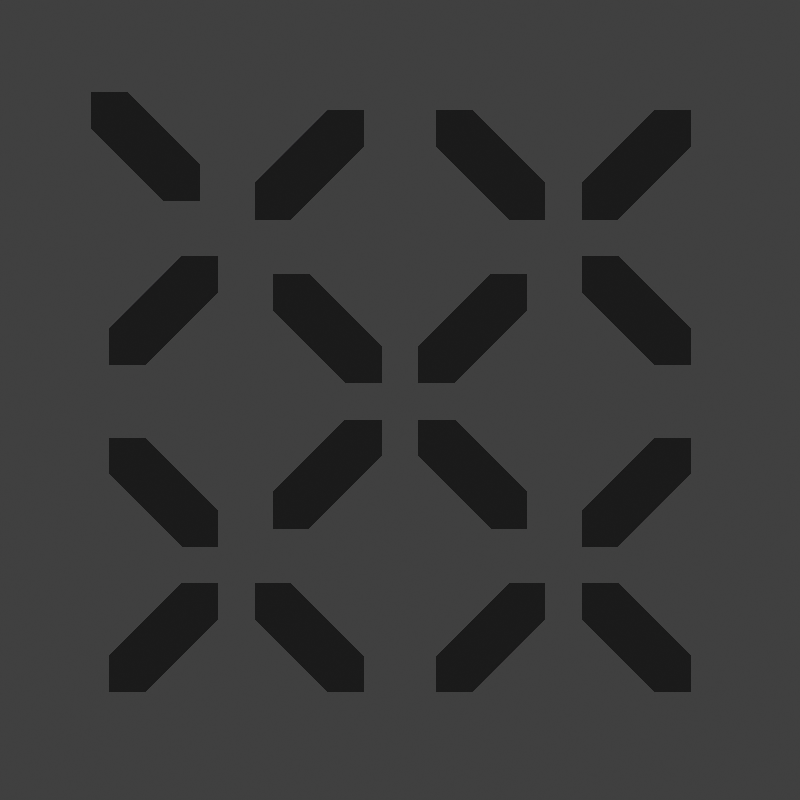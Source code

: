 # Source: item_missile.blend  (saved by Blender 2.93.21; exported with 4.5.12 LTS)
import bpy
from mathutils import Matrix  # noqa: F401  (used for matrix-valued properties, if any)

bpy.ops.wm.read_factory_settings(use_empty=True)
scene = bpy.context.scene
scene.name = 'Scene'

# ---- collections
col_collection = bpy.data.collections.new('Collection'); scene.collection.children.link(col_collection)

# ---- materials (node trees are filled in below, after node groups)
mat_wireframe = bpy.data.materials.new('Wireframe')

# ---- material node trees
mat_wireframe.use_nodes = True; mat_wireframe.node_tree.nodes.clear()
_N = mat_wireframe.node_tree.nodes; _L = mat_wireframe.node_tree.links
n0 = _N.new('ShaderNodeOutputMaterial'); n0.name = 'Material Output'; n0.location = (140, 260)
n1 = _N.new('ShaderNodeBsdfPrincipled'); n1.name = 'Principled BSDF'; n1.location = (-180, 300)
n1.distribution = 'GGX'
n1.subsurface_method = 'BURLEY'
n1.inputs[0].default_value = (0.1823, 0.1823, 0.1823, 1.0)
n1.inputs[3].default_value = 1.45
n1.inputs[27].default_value = (0.0, 0.0, 0.0, 1.0)
n1.inputs[28].default_value = 1.0
_L.new(n1.outputs[0], n0.inputs[0])
n0.is_active_output = True

# ---- world
world_world = bpy.data.worlds.new('World'); scene.world = world_world
world_world.use_nodes = True; world_world.node_tree.nodes.clear()
_N = world_world.node_tree.nodes; _L = world_world.node_tree.links
n0 = _N.new('ShaderNodeOutputWorld'); n0.name = 'World Output'; n0.location = (300, 300)
n1 = _N.new('ShaderNodeBackground'); n1.name = 'Background'; n1.location = (10, 300)
n1.inputs[0].default_value = (0.05088, 0.05088, 0.05088, 1.0)
_L.new(n1.outputs[0], n0.inputs[0])
n0.is_active_output = True
world_world.color = (0.05088, 0.05088, 0.05088)
world_world.use_sun_shadow = False
world_world.sun_shadow_jitter_overblur = 0.0

# ---- cameras
cam_camera = bpy.data.cameras.new('Camera')
cam_camera.type = 'ORTHO'
cam_camera.clip_end = 100.0
cam_camera.ortho_scale = 2.2

# ---- lights
light_light = bpy.data.lights.new('Light', 'POINT')
light_light.transmission_factor = 0.0
light_light.energy = 1000.0
light_light.shadow_soft_size = 0.1
light_light.shadow_maximum_resolution = 0.006
light_light.use_absolute_resolution = True

# ---- meshes
me_plane = bpy.data.meshes.new('Plane')
me_plane.from_pydata([(0.35, -0.35, 3.877e-08), (0.35, -0.25, 7.524e-09), (-0.8, -0.8, 5.844e-08), (0.25, -0.35, 9.932e-08), (0.15, -0.05, -8.183e-08), (0.05, -0.15, 9.96e-09), (0.05, -0.05, -2.128e-08), (-0.8, -0.7, 2.719e-08), (-0.7, -0.8, 1.19e-07), (-0.6, -0.5, -6.216e-08), (-0.5, -0.6, 2.963e-08), (-0.5, -0.5, -1.612e-09), (-0.05, -0.05, -2.128e-08), (-0.05, -0.15, 9.96e-09), (-0.15, -0.05, -8.183e-08), (-0.25, -0.35, 9.932e-08), (-0.35, -0.25, 7.524e-09), (-0.35, -0.35, 3.877e-08), (-0.4, -0.5, -1.612e-09), (-0.4, -0.6, 2.963e-08), (-0.3, -0.5, -6.216e-08), (-0.2, -0.8, 1.19e-07), (-0.1, -0.7, 2.719e-08), (-0.1, -0.8, 5.844e-08), (-0.5, -0.4, 4.095e-08), (-0.5, -0.3, 9.71e-09), (-0.6, -0.4, 1.015e-07), (-0.7, -0.1, -7.965e-08), (-0.8, -0.2, 1.215e-08), (-0.8, -0.1, -1.91e-08), (-0.4, 0.5, 1.612e-09), (-0.4, 0.6, -2.963e-08), (-0.3, 0.5, 6.216e-08), (-0.2, 0.8, -1.19e-07), (-0.1, 0.7, -2.719e-08), (-0.1, 0.8, -5.844e-08), (-0.05, 0.05, 2.128e-08), (-0.05, 0.15, -9.96e-09), (-0.15, 0.05, 8.183e-08), (-0.25, 0.35, -9.932e-08), (-0.35, 0.25, -7.524e-09), (-0.35, 0.35, -3.877e-08), (0.35, 0.35, -3.877e-08), (0.35, 0.25, -7.524e-09), (0.25, 0.35, -9.932e-08), (0.15, 0.05, 8.183e-08), (0.05, 0.15, -9.96e-09), (0.05, 0.05, 2.128e-08), (0.8, 0.1, 1.91e-08), (0.8, 0.2, -1.215e-08), (0.7, 0.1, 7.965e-08), (0.6, 0.4, -1.015e-07), (0.5, 0.3, -9.71e-09), (0.5, 0.4, -4.095e-08), (-0.85, 0.85, -6.062e-08), (-0.85, 0.75, -2.938e-08), (-0.75, 0.85, -1.212e-07), (-0.65, 0.55, 5.998e-08), (-0.55, 0.65, -3.182e-08), (-0.55, 0.55, -5.732e-10), (0.4, 0.5, 1.612e-09), (0.4, 0.6, -2.963e-08), (0.3, 0.5, 6.216e-08), (0.2, 0.8, -1.19e-07), (0.1, 0.7, -2.719e-08), (0.1, 0.8, -5.844e-08), (0.8, 0.8, -5.844e-08), (0.8, 0.7, -2.719e-08), (0.7, 0.8, -1.19e-07), (0.6, 0.5, 6.216e-08), (0.5, 0.6, -2.963e-08), (0.5, 0.5, 1.612e-09), (0.8, -0.8, 5.844e-08), (0.8, -0.7, 2.719e-08), (0.7, -0.8, 1.19e-07), (0.6, -0.5, -6.216e-08), (0.5, -0.6, 2.963e-08), (0.5, -0.5, -1.612e-09), (0.4, -0.5, -1.612e-09), (0.4, -0.6, 2.963e-08), (0.3, -0.5, -6.216e-08), (0.2, -0.8, 1.19e-07), (0.1, -0.7, 2.719e-08), (0.1, -0.8, 5.844e-08), (-0.8, 0.1, 1.91e-08), (-0.8, 0.2, -1.215e-08), (-0.7, 0.1, 7.965e-08), (-0.6, 0.4, -1.015e-07), (-0.5, 0.3, -9.71e-09), (-0.5, 0.4, -4.095e-08), (0.8, -0.1, -1.91e-08), (0.8, -0.2, 1.215e-08), (0.7, -0.1, -7.965e-08), (0.6, -0.4, 1.015e-07), (0.5, -0.3, 9.71e-09), (0.5, -0.4, 4.095e-08)], [], [(0, 1, 4, 6, 5, 3), (2, 7, 9, 11, 10, 8), (17, 16, 14, 12, 13, 15), (23, 22, 20, 18, 19, 21), (24, 25, 27, 29, 28, 26), (30, 31, 33, 35, 34, 32), (36, 37, 39, 41, 40, 38), (47, 46, 44, 42, 43, 45), (48, 49, 51, 53, 52, 50), (59, 58, 56, 54, 55, 57), (60, 61, 63, 65, 64, 62), (71, 70, 68, 66, 67, 69), (72, 73, 75, 77, 76, 74), (83, 82, 80, 78, 79, 81), (84, 85, 87, 89, 88, 86), (95, 94, 92, 90, 91, 93)])
_uv = me_plane.uv_layers.new(name='UVMap')
_uv.uv.foreach_set('vector', [0.0, 0.0, 0.0, 0.0, 0.0, 0.0, 0.0, 0.0, 0.0, 0.0, 0.0, 0.0, 0.0, 0.0, 0.0, 0.0, 0.0, 0.0, 0.0, 0.0, 0.0, 0.0, 0.0, 0.0, 0.0, 0.0, 0.0, 0.0, 0.0, 0.0, 0.0, 0.0, 0.0, 0.0, 0.0, 0.0, 0.0, 0.0, 0.0, 0.0, 0.0, 0.0, 0.0, 0.0, 0.0, 0.0, 0.0, 0.0, 0.0, 0.0, 0.0, 0.0, 0.0, 0.0, 0.0, 0.0, 0.0, 0.0, 0.0, 0.0, 0.0, 0.0, 0.0, 0.0, 0.0, 0.0, 0.0, 0.0, 0.0, 0.0, 0.0, 0.0, 0.0, 0.0, 0.0, 0.0, 0.0, 0.0, 0.0, 0.0, 0.0, 0.0, 0.0, 0.0, 0.0, 0.0, 0.0, 0.0, 0.0, 0.0, 0.0, 0.0, 0.0, 0.0, 0.0, 0.0, 0.0, 0.0, 0.0, 0.0, 0.0, 0.0, 0.0, 0.0, 0.0, 0.0, 0.0, 0.0, 0.0, 0.0, 0.0, 0.0, 0.0, 0.0, 0.0, 0.0, 0.0, 0.0, 0.0, 0.0, 0.0, 0.0, 0.0, 0.0, 0.0, 0.0, 0.0, 0.0, 0.0, 0.0, 0.0, 0.0, 0.0, 0.0, 0.0, 0.0, 0.0, 0.0, 0.0, 0.0, 0.0, 0.0, 0.0, 0.0, 0.0, 0.0, 0.0, 0.0, 0.0, 0.0, 0.0, 0.0, 0.0, 0.0, 0.0, 0.0, 0.0, 0.0, 0.0, 0.0, 0.0, 0.0, 0.0, 0.0, 0.0, 0.0, 0.0, 0.0, 0.0, 0.0, 0.0, 0.0, 0.0, 0.0, 0.0, 0.0, 0.0, 0.0, 0.0, 0.0, 0.0, 0.0, 0.0, 0.0, 0.0, 0.0, 0.0, 0.0, 0.0, 0.0, 0.0, 0.0])
me_plane.materials.append(mat_wireframe)
me_plane.use_remesh_fix_poles = True
me_plane.use_remesh_preserve_attributes = False
me_plane.update()

# ---- objects
ob_light = bpy.data.objects.new('Light', light_light)
ob_camera = bpy.data.objects.new('Camera', cam_camera)
ob_plane = bpy.data.objects.new('Plane', me_plane)

# ---- transforms, parenting, visibility, modifiers, constraints
ob_light.location = (4.076, 1.005, 5.904)
ob_light.rotation_euler = (0.6503, 0.05522, 1.866)
ob_light.lock_rotations_4d = False
ob_light.empty_display_type = 'ARROWS'
ob_light.color = (0.0, 0.0, 0.0, 0.0)
ob_light.lineart.crease_threshold = 0.0
ob_camera.location = (0.0, -17.99, -2.417e-06)
ob_camera.rotation_euler = (1.571, -0.0, 0.0)
ob_camera.scale = (1.0, 1.0, 1.0)
ob_camera.lock_rotations_4d = False
ob_camera.empty_display_type = 'ARROWS'
ob_camera.color = (0.0, 0.0, 0.0, 0.0)
ob_camera.display_type = 'WIRE'
ob_camera.lineart.crease_threshold = 0.0
ob_plane.location = (0.0, 0.0, 0.0)
ob_plane.rotation_euler = (1.571, -0.0, 0.0)

# ---- collection membership
col_collection.objects.link(ob_light)
col_collection.objects.link(ob_camera)
col_collection.objects.link(ob_plane)

# ---- scene / render settings (as saved in the file)
scene.camera = ob_camera
scene.frame_start = 1; scene.frame_end = 250; scene.frame_set(76)
scene.render.engine = 'CYCLES'
scene.render.resolution_x = 64
scene.render.resolution_y = 64
scene.render.film_transparent = True
scene.render.use_freestyle = True
scene.render.line_thickness = 0.3
scene.cycles.use_denoising = False
scene.cycles.samples = 128
scene.cycles.sampling_pattern = 'TABULATED_SOBOL'
scene.cycles.use_adaptive_sampling = False
scene.cycles.use_light_tree = False
scene.cycles.filter_width = 0.01
scene.view_settings.view_transform = 'Standard'
bpy.context.view_layer.update()

